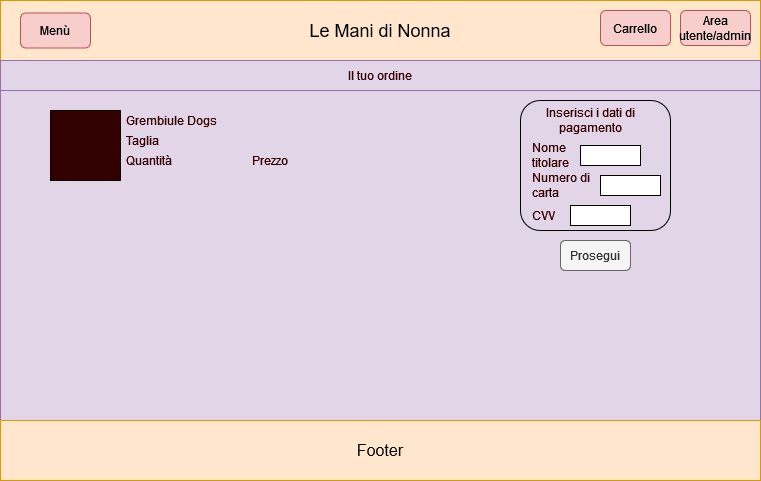

The diagram above was exported from draw.io. Its source (the exported page's mxGraphModel, read from the mxfile embedded in the PNG):
<mxGraphModel dx="1209" dy="726" grid="1" gridSize="10" guides="1" tooltips="1" connect="1" arrows="1" fold="1" page="1" pageScale="1" pageWidth="827" pageHeight="1169" math="0" shadow="0">
  <root>
    <mxCell id="0" />
    <mxCell id="1" parent="0" />
    <mxCell id="OwEcgagxbkUqcHsTaHoX-1" value="" style="rounded=0;whiteSpace=wrap;html=1;fillColor=#e1d5e7;strokeColor=#9673a6;glass=0;" parent="1" vertex="1">
      <mxGeometry x="40" y="120" width="760" height="480" as="geometry" />
    </mxCell>
    <mxCell id="OwEcgagxbkUqcHsTaHoX-2" value="&lt;font style=&quot;font-size: 18px&quot;&gt;Le Mani di Nonna&lt;/font&gt;" style="rounded=0;whiteSpace=wrap;html=1;fillColor=#ffe6cc;strokeColor=#d79b00;" parent="1" vertex="1">
      <mxGeometry x="40" y="120" width="760" height="60" as="geometry" />
    </mxCell>
    <mxCell id="OwEcgagxbkUqcHsTaHoX-3" value="&lt;font style=&quot;font-size: 16px&quot;&gt;Footer&lt;/font&gt;" style="rounded=0;whiteSpace=wrap;html=1;fillColor=#ffe6cc;strokeColor=#d79b00;" parent="1" vertex="1">
      <mxGeometry x="40" y="540" width="760" height="60" as="geometry" />
    </mxCell>
    <mxCell id="OwEcgagxbkUqcHsTaHoX-4" value="Menù" style="rounded=1;whiteSpace=wrap;html=1;fillColor=#f8cecc;strokeColor=#b85450;" parent="1" vertex="1">
      <mxGeometry x="60" y="132.5" width="70" height="35" as="geometry" />
    </mxCell>
    <mxCell id="OwEcgagxbkUqcHsTaHoX-5" value="Carrello" style="rounded=1;whiteSpace=wrap;html=1;fillColor=#f8cecc;strokeColor=#b85450;" parent="1" vertex="1">
      <mxGeometry x="640" y="130" width="70" height="35" as="geometry" />
    </mxCell>
    <mxCell id="OwEcgagxbkUqcHsTaHoX-6" value="Area utente/admin" style="rounded=1;whiteSpace=wrap;html=1;fillColor=#f8cecc;strokeColor=#b85450;" parent="1" vertex="1">
      <mxGeometry x="720" y="130" width="70" height="35" as="geometry" />
    </mxCell>
    <mxCell id="mzzlvRLwJLxYw9BW4aoA-85" value="&lt;font style=&quot;font-size: 12px&quot; color=&quot;#330000&quot;&gt;Il tuo ordine&lt;/font&gt;" style="rounded=0;whiteSpace=wrap;html=1;fontSize=8;strokeColor=#9673a6;fillColor=#e1d5e7;" vertex="1" parent="1">
      <mxGeometry x="40" y="180" width="760" height="30" as="geometry" />
    </mxCell>
    <mxCell id="mzzlvRLwJLxYw9BW4aoA-86" value="" style="whiteSpace=wrap;html=1;aspect=fixed;rounded=0;fontSize=12;fontColor=#330000;strokeColor=default;fillColor=#330000;" vertex="1" parent="1">
      <mxGeometry x="90" y="230" width="70" height="70" as="geometry" />
    </mxCell>
    <mxCell id="mzzlvRLwJLxYw9BW4aoA-87" value="Grembiule Dogs" style="rounded=0;whiteSpace=wrap;html=1;fontSize=12;fontColor=#330000;strokeColor=none;fillColor=none;align=left;" vertex="1" parent="1">
      <mxGeometry x="164" y="225" width="116" height="30" as="geometry" />
    </mxCell>
    <mxCell id="mzzlvRLwJLxYw9BW4aoA-88" value="&lt;div align=&quot;left&quot;&gt;Taglia&lt;/div&gt;" style="rounded=0;whiteSpace=wrap;html=1;fontSize=12;fontColor=#330000;strokeColor=none;fillColor=none;align=left;" vertex="1" parent="1">
      <mxGeometry x="164" y="245" width="90" height="30" as="geometry" />
    </mxCell>
    <mxCell id="mzzlvRLwJLxYw9BW4aoA-89" value="&lt;div align=&quot;left&quot;&gt;Quantità&lt;/div&gt;" style="rounded=0;whiteSpace=wrap;html=1;fontSize=12;fontColor=#330000;strokeColor=none;fillColor=none;align=left;" vertex="1" parent="1">
      <mxGeometry x="164" y="265" width="90" height="30" as="geometry" />
    </mxCell>
    <mxCell id="mzzlvRLwJLxYw9BW4aoA-90" value="&lt;div align=&quot;right&quot;&gt;Prezzo&lt;/div&gt;" style="rounded=0;whiteSpace=wrap;html=1;fontSize=12;fontColor=#330000;strokeColor=none;fillColor=none;align=right;" vertex="1" parent="1">
      <mxGeometry x="240" y="265" width="90" height="30" as="geometry" />
    </mxCell>
    <mxCell id="mzzlvRLwJLxYw9BW4aoA-92" value="Numero di carta" style="rounded=0;whiteSpace=wrap;html=1;fontSize=12;fontColor=#330000;strokeColor=none;fillColor=none;align=left;" vertex="1" parent="1">
      <mxGeometry x="570" y="290" width="80" height="30" as="geometry" />
    </mxCell>
    <mxCell id="mzzlvRLwJLxYw9BW4aoA-93" value="Prosegui" style="rounded=1;whiteSpace=wrap;html=1;fontSize=12;strokeColor=#666666;fillColor=#f5f5f5;align=center;fontColor=#333333;" vertex="1" parent="1">
      <mxGeometry x="600" y="360" width="70" height="30" as="geometry" />
    </mxCell>
    <mxCell id="mzzlvRLwJLxYw9BW4aoA-95" value="Nome titolare" style="rounded=0;whiteSpace=wrap;html=1;fontSize=12;fontColor=#330000;strokeColor=none;fillColor=none;align=left;glass=0;sketch=0;" vertex="1" parent="1">
      <mxGeometry x="570" y="260" width="70" height="30" as="geometry" />
    </mxCell>
    <mxCell id="mzzlvRLwJLxYw9BW4aoA-96" value="CVV" style="rounded=0;whiteSpace=wrap;html=1;fontSize=12;fontColor=#330000;strokeColor=none;fillColor=none;align=left;" vertex="1" parent="1">
      <mxGeometry x="570" y="320" width="30" height="30" as="geometry" />
    </mxCell>
    <mxCell id="mzzlvRLwJLxYw9BW4aoA-97" value="Inserisci i dati di pagamento" style="rounded=0;whiteSpace=wrap;html=1;fontSize=12;fontColor=#330000;strokeColor=none;fillColor=none;" vertex="1" parent="1">
      <mxGeometry x="570" y="225" width="120" height="30" as="geometry" />
    </mxCell>
    <mxCell id="mzzlvRLwJLxYw9BW4aoA-99" value="" style="rounded=1;whiteSpace=wrap;html=1;glass=0;sketch=0;fontSize=12;fontColor=#330000;strokeColor=default;fillColor=none;" vertex="1" parent="1">
      <mxGeometry x="560" y="220" width="150" height="130" as="geometry" />
    </mxCell>
    <mxCell id="mzzlvRLwJLxYw9BW4aoA-100" value="" style="rounded=0;whiteSpace=wrap;html=1;glass=0;sketch=0;fontSize=12;" vertex="1" parent="1">
      <mxGeometry x="620" y="265" width="60" height="20" as="geometry" />
    </mxCell>
    <mxCell id="mzzlvRLwJLxYw9BW4aoA-101" value="" style="rounded=0;whiteSpace=wrap;html=1;glass=0;sketch=0;fontSize=12;" vertex="1" parent="1">
      <mxGeometry x="640" y="295" width="60" height="20" as="geometry" />
    </mxCell>
    <mxCell id="mzzlvRLwJLxYw9BW4aoA-102" value="" style="rounded=0;whiteSpace=wrap;html=1;glass=0;sketch=0;fontSize=12;" vertex="1" parent="1">
      <mxGeometry x="610" y="325" width="60" height="20" as="geometry" />
    </mxCell>
  </root>
</mxGraphModel>